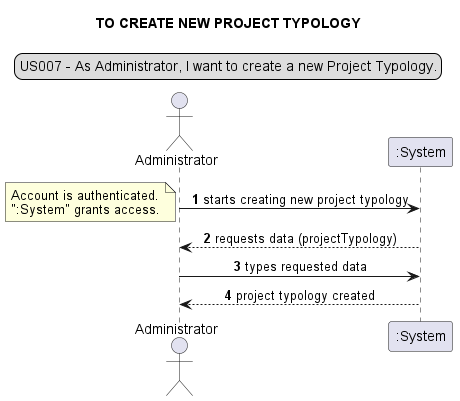

The diagram above was rendered by PlantUML. Its source (embedded in the PNG):
@startuml
legend top
US007 - As Administrator, I want to create a new Project Typology.
end legend
skinparam sequenceMessageAlign center
title TO CREATE NEW PROJECT TYPOLOGY
actor Administrator
autonumber
Administrator -> ":System": starts creating new project typology
note left
Account is authenticated.
":System" grants access.
end note
":System" --> "Administrator": requests data (projectTypology)
Administrator -> ":System": types requested data
Administrator <-- ":System":project typology created
@enduml